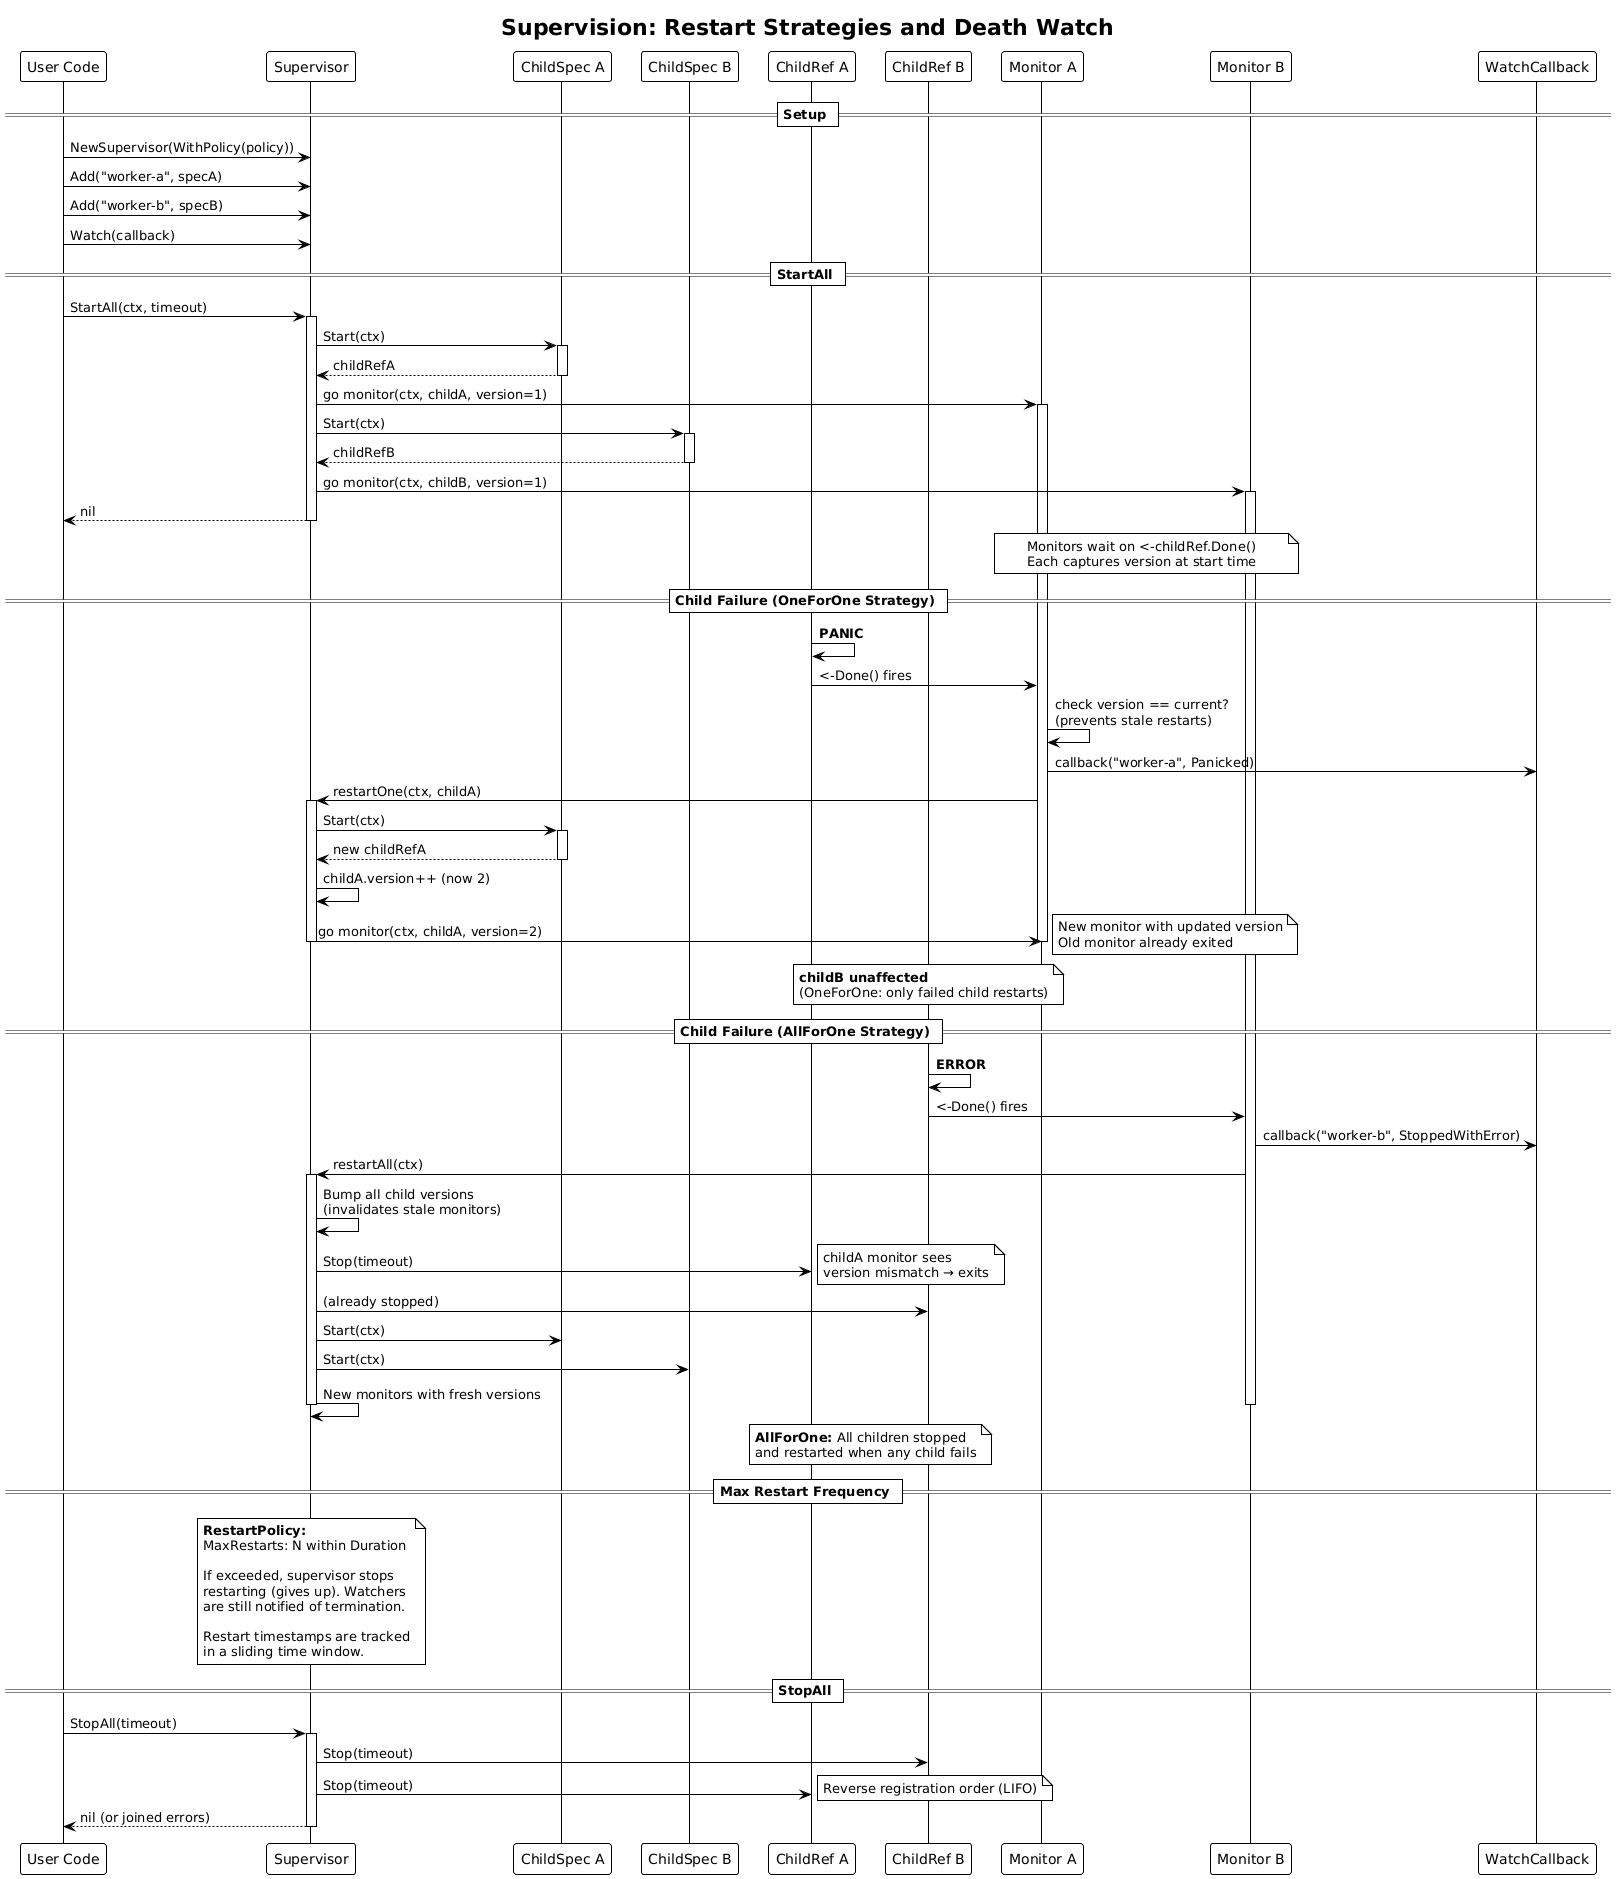

The diagram above was rendered by PlantUML. Its source (embedded in the PNG):
@startuml supervision
!theme plain
skinparam backgroundColor #FFFFFF

title Supervision: Restart Strategies and Death Watch

participant "User Code" as user
participant "Supervisor" as sup
participant "ChildSpec A" as specA
participant "ChildSpec B" as specB
participant "ChildRef A" as childA
participant "ChildRef B" as childB
participant "Monitor A" as monA
participant "Monitor B" as monB
participant "WatchCallback" as watcher

== Setup ==
user -> sup : NewSupervisor(WithPolicy(policy))
user -> sup : Add("worker-a", specA)
user -> sup : Add("worker-b", specB)
user -> sup : Watch(callback)

== StartAll ==
user -> sup : StartAll(ctx, timeout)
activate sup

sup -> specA : Start(ctx)
activate specA
specA --> sup : childRefA
deactivate specA
sup -> monA : go monitor(ctx, childA, version=1)
activate monA

sup -> specB : Start(ctx)
activate specB
specB --> sup : childRefB
deactivate specB
sup -> monB : go monitor(ctx, childB, version=1)
activate monB

sup --> user : nil
deactivate sup

note over monA, monB : Monitors wait on <-childRef.Done()\nEach captures version at start time

== Child Failure (OneForOne Strategy) ==

childA -> childA : **PANIC**
childA -> monA : <-Done() fires
monA -> monA : check version == current?\n(prevents stale restarts)

monA -> watcher : callback("worker-a", Panicked)

monA -> sup : restartOne(ctx, childA)
activate sup
sup -> specA : Start(ctx)
activate specA
specA --> sup : new childRefA
deactivate specA
sup -> sup : childA.version++ (now 2)
sup -> monA : go monitor(ctx, childA, version=2)
note right : New monitor with updated version\nOld monitor already exited
deactivate sup
deactivate monA

note over childB : **childB unaffected**\n(OneForOne: only failed child restarts)

== Child Failure (AllForOne Strategy) ==

childB -> childB : **ERROR**
childB -> monB : <-Done() fires

monB -> watcher : callback("worker-b", StoppedWithError)

monB -> sup : restartAll(ctx)
activate sup

sup -> sup : Bump all child versions\n(invalidates stale monitors)
sup -> childA : Stop(timeout)
note right : childA monitor sees\nversion mismatch → exits
sup -> childB : (already stopped)

sup -> specA : Start(ctx)
sup -> specB : Start(ctx)
sup -> sup : New monitors with fresh versions
deactivate sup
deactivate monB

note over childA, childB
  **AllForOne:** All children stopped
  and restarted when any child fails
end note

== Max Restart Frequency ==

note over sup
  **RestartPolicy:**
  MaxRestarts: N within Duration

  If exceeded, supervisor stops
  restarting (gives up). Watchers
  are still notified of termination.

  Restart timestamps are tracked
  in a sliding time window.
end note

== StopAll ==
user -> sup : StopAll(timeout)
activate sup
sup -> childB : Stop(timeout)
sup -> childA : Stop(timeout)
note right : Reverse registration order (LIFO)
sup --> user : nil (or joined errors)
deactivate sup

@enduml